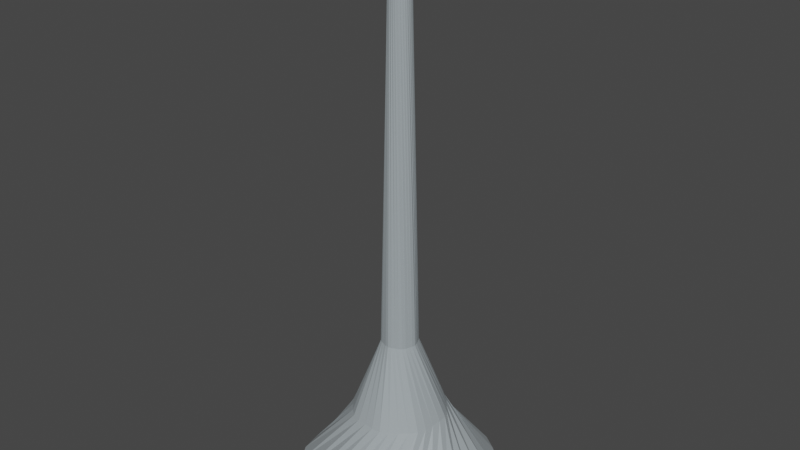 # Source: WebFuseEnd.blend  (saved by Blender 3.4.6; exported with 4.5.12 LTS)
import bpy
from mathutils import Matrix  # noqa: F401  (used for matrix-valued properties, if any)

bpy.ops.wm.read_factory_settings(use_empty=True)
scene = bpy.context.scene
scene.name = 'Scene'

# ---- collections
col_collection = bpy.data.collections.new('Collection'); scene.collection.children.link(col_collection)

# ---- materials (node trees are filled in below, after node groups)
mat_webfusereal = bpy.data.materials.new('WebFuseReal')
mat_webfusereal.use_transparent_shadow = False

# ---- material node trees
mat_webfusereal.use_nodes = True; mat_webfusereal.node_tree.nodes.clear()
_N = mat_webfusereal.node_tree.nodes; _L = mat_webfusereal.node_tree.links
n0 = _N.new('ShaderNodeBsdfPrincipled'); n0.name = 'Principled BSDF'; n0.location = (10, 300)
n0.distribution = 'GGX'
n0.subsurface_method = 'RANDOM_WALK_SKIN'
n0.inputs[0].default_value = (0.8187, 0.942, 1.0, 0.8429)
n0.inputs[2].default_value = 0.5748
n0.inputs[3].default_value = 1.45
n0.inputs[4].default_value = 0.378
n0.inputs[19].default_value = 0.01969
n0.inputs[27].default_value = (0.0, 0.0, 0.0, 1.0)
n0.inputs[28].default_value = 1.0
n1 = _N.new('ShaderNodeOutputMaterial'); n1.name = 'Material Output'; n1.location = (300, 300)
_L.new(n0.outputs[0], n1.inputs[0])
n1.is_active_output = True

# ---- world
world_world = bpy.data.worlds.new('World'); scene.world = world_world
world_world.use_nodes = True; world_world.node_tree.nodes.clear()
_N = world_world.node_tree.nodes; _L = world_world.node_tree.links
n0 = _N.new('ShaderNodeOutputWorld'); n0.name = 'World Output'; n0.location = (300, 300)
n1 = _N.new('ShaderNodeBackground'); n1.name = 'Background'; n1.location = (10, 300)
n1.inputs[0].default_value = (0.05088, 0.05088, 0.05088, 1.0)
_L.new(n1.outputs[0], n0.inputs[0])
n0.is_active_output = True
world_world.color = (0.05088, 0.05088, 0.05088)
world_world.use_sun_shadow = False
world_world.sun_shadow_jitter_overblur = 0.0

# ---- meshes
me_cylinder = bpy.data.meshes.new('Cylinder')
me_cylinder.from_pydata([(-9.391e-08, 0.7806, -2.184), (0.1595, 0.7772, -2.184), (0.3098, 0.748, -2.184), (0.4368, 0.6623, -2.184), (0.5519, 0.5519, -2.184), (0.6623, 0.4368, -2.184), (0.748, 0.3098, -2.184), (0.7772, 0.1595, -2.184), (0.7806, -1.688e-08, -2.184), (0.7772, -0.1595, -2.184), (0.748, -0.3098, -2.184), (0.6623, -0.4368, -2.184), (0.5519, -0.5519, -2.184), (0.4368, -0.6623, -2.184), (0.3098, -0.748, -2.184), (0.1595, -0.7772, -2.184), (-9.391e-08, -0.7806, -2.184), (-0.1595, -0.7772, -2.184), (-0.3098, -0.748, -2.184), (-0.4368, -0.6623, -2.184), (-0.5519, -0.5519, -2.184), (-0.6623, -0.4368, -2.184), (-0.748, -0.3098, -2.184), (-0.7772, -0.1595, -2.184), (-0.7806, -1.688e-08, -2.184), (-0.7772, 0.1595, -2.184), (-0.748, 0.3098, -2.184), (-0.6623, 0.4368, -2.184), (-0.5519, 0.5519, -2.184), (-0.4368, 0.6623, -2.184), (-0.3098, 0.748, -2.184), (-0.1595, 0.7772, -2.184), (0.01467, 0.07373, 2.145), (2.639e-09, 0.07517, 2.145), (0.02877, 0.06945, 2.145), (0.04176, 0.0625, 2.145), (0.05315, 0.05315, 2.145), (0.0625, 0.04176, 2.145), (0.06945, 0.02877, 2.145), (0.07373, 0.01467, 2.145), (0.07517, -1.181e-08, 2.145), (0.07373, -0.01467, 2.145), (0.06945, -0.02877, 2.145), (0.0625, -0.04176, 2.145), (0.05315, -0.05315, 2.145), (0.04176, -0.0625, 2.145), (0.02877, -0.06945, 2.145), (0.01467, -0.07373, 2.145), (2.639e-09, -0.07517, 2.145), (-0.01467, -0.07373, 2.145), (-0.02877, -0.06945, 2.145), (-0.04176, -0.0625, 2.145), (-0.05315, -0.05315, 2.145), (-0.0625, -0.04176, 2.145), (-0.06945, -0.02877, 2.145), (-0.07373, -0.01467, 2.145), (-0.07517, -1.181e-08, 2.145), (-0.07373, 0.01467, 2.145), (-0.06945, 0.02877, 2.145), (-0.0625, 0.04176, 2.145), (-0.05315, 0.05315, 2.145), (-0.04176, 0.0625, 2.145), (-0.02877, 0.06945, 2.145), (-0.01467, 0.07373, 2.145), (-0.1179, 0.07546, -0.9789), (-0.1036, 0.0989, -0.9789), (0.1142, 0.08088, -0.9789), (0.1255, 0.05544, -0.9789), (0.05544, -0.1255, -0.9789), (0.02998, -0.1367, -0.9789), (-0.1367, -0.02998, -0.9789), (-0.1432, -0.003342, -0.9789), (0.02357, 0.1379, -0.9789), (0.04953, 0.1279, -0.9789), (0.1279, -0.04953, -0.9789), (0.1179, -0.07546, -0.9789), (-0.07546, -0.1179, -0.9789), (-0.0989, -0.1036, -0.9789), (-0.08088, 0.1142, -0.9789), (0.1367, 0.02998, -0.9789), (0.003341, -0.1432, -0.9789), (-0.1379, 0.02357, -0.9789), (0.07546, 0.1179, -0.9789), (0.1036, -0.0989, -0.9789), (-0.1142, -0.08088, -0.9789), (-0.05544, 0.1255, -0.9789), (-0.02998, 0.1367, -0.9789), (0.1432, 0.003342, -0.9789), (-0.02357, -0.1379, -0.9789), (-0.1279, 0.04953, -0.9789), (0.0989, 0.1036, -0.9789), (0.08088, -0.1142, -0.9789), (-0.1255, -0.05544, -0.9789), (-0.003342, 0.1432, -0.9789), (0.1379, -0.02357, -0.9789), (-0.04953, -0.1279, -0.9789), (-0.3274, 0.1838, -1.581), (0.2838, 0.2233, -1.581), (0.1648, -0.3285, -1.581), (-0.3614, -0.1015, -1.581), (0.04282, 0.3586, -1.581), (0.3488, -0.1158, -1.581), (-0.1838, -0.3274, -1.581), (-0.2805, 0.2375, -1.581), (0.3285, 0.1648, -1.581), (0.1015, -0.3614, -1.581), (-0.3663, -0.03037, -1.581), (0.1158, 0.3488, -1.581), (0.3274, -0.1838, -1.581), (-0.2375, -0.2805, -1.581), (-0.1648, 0.3285, -1.581), (0.3614, 0.1015, -1.581), (0.03037, -0.3663, -1.581), (-0.3586, 0.04282, -1.581), (0.1838, 0.3274, -1.581), (0.2805, -0.2375, -1.581), (-0.2838, -0.2233, -1.581), (-0.1015, 0.3614, -1.581), (0.3663, 0.03037, -1.581), (-0.04282, -0.3586, -1.581), (-0.3488, 0.1158, -1.581), (0.2375, 0.2805, -1.581), (0.2233, -0.2838, -1.581), (-0.3285, -0.1648, -1.581), (-0.03037, 0.3663, -1.581), (0.3586, -0.04282, -1.581), (-0.1158, -0.3488, -1.581), (-0.2233, 0.2838, -1.581)], [], [(86, 32, 34, 93), (93, 34, 35, 72), (72, 35, 36, 73), (73, 36, 37, 82), (82, 37, 38, 90), (90, 38, 39, 66), (66, 39, 40, 67), (67, 40, 41, 79), (79, 41, 42, 87), (87, 42, 43, 94), (94, 43, 44, 74), (74, 44, 45, 75), (75, 45, 46, 83), (83, 46, 47, 91), (91, 47, 48, 68), (68, 48, 49, 69), (69, 49, 50, 80), (80, 50, 51, 88), (88, 51, 52, 95), (95, 52, 53, 76), (76, 53, 54, 77), (77, 54, 55, 84), (84, 55, 56, 92), (92, 56, 57, 70), (70, 57, 58, 71), (71, 58, 59, 81), (81, 59, 60, 89), (89, 60, 61, 64), (64, 61, 62, 65), (65, 62, 63, 78), (78, 63, 33, 85), (32, 33, 63, 62, 61, 60, 59, 58, 57, 56, 55, 54, 53, 52, 51, 50, 49, 48, 47, 46, 45, 44, 43, 42, 41, 40, 39, 38, 37, 36, 35, 34), (85, 33, 32, 86), (127, 85, 86, 110), (103, 78, 85, 127), (96, 65, 78, 103), (120, 64, 65, 96), (113, 89, 64, 120), (106, 81, 89, 113), (99, 71, 81, 106), (123, 70, 71, 99), (116, 92, 70, 123), (109, 84, 92, 116), (102, 77, 84, 109), (126, 76, 77, 102), (119, 95, 76, 126), (112, 88, 95, 119), (105, 80, 88, 112), (98, 69, 80, 105), (122, 68, 69, 98), (115, 91, 68, 122), (108, 83, 91, 115), (101, 75, 83, 108), (125, 74, 75, 101), (118, 94, 74, 125), (111, 87, 94, 118), (104, 79, 87, 111), (97, 67, 79, 104), (121, 66, 67, 97), (114, 90, 66, 121), (107, 82, 90, 114), (100, 73, 82, 107), (124, 72, 73, 100), (117, 93, 72, 124), (110, 86, 93, 117), (1, 110, 117, 2), (2, 117, 124, 3), (3, 124, 100, 4), (4, 100, 107, 5), (5, 107, 114, 6), (6, 114, 121, 7), (7, 121, 97, 8), (8, 97, 104, 9), (9, 104, 111, 10), (10, 111, 118, 11), (11, 118, 125, 12), (12, 125, 101, 13), (13, 101, 108, 14), (14, 108, 115, 15), (15, 115, 122, 16), (16, 122, 98, 17), (17, 98, 105, 18), (18, 105, 112, 19), (19, 112, 119, 20), (20, 119, 126, 21), (21, 126, 102, 22), (22, 102, 109, 23), (23, 109, 116, 24), (24, 116, 123, 25), (25, 123, 99, 26), (26, 99, 106, 27), (27, 106, 113, 28), (28, 113, 120, 29), (29, 120, 96, 30), (30, 96, 103, 31), (31, 103, 127, 0), (0, 127, 110, 1)])
_uv = me_cylinder.uv_layers.new(name='UVMap')
_uv.uv.foreach_set('vector', [0.9688, 0.75, 0.9688, 1.0, 0.9375, 1.0, 0.9375, 0.75, 0.9375, 0.75, 0.9375, 1.0, 0.9062, 1.0, 0.9062, 0.75, 0.9062, 0.75, 0.9062, 1.0, 0.875, 1.0, 0.875, 0.75, 0.875, 0.75, 0.875, 1.0, 0.8438, 1.0, 0.8438, 0.75, 0.8438, 0.75, 0.8438, 1.0, 0.8125, 1.0, 0.8125, 0.75, 0.8125, 0.75, 0.8125, 1.0, 0.7812, 1.0, 0.7812, 0.75, 0.7812, 0.75, 0.7812, 1.0, 0.75, 1.0, 0.75, 0.75, 0.75, 0.75, 0.75, 1.0, 0.7188, 1.0, 0.7188, 0.75, 0.7188, 0.75, 0.7188, 1.0, 0.6875, 1.0, 0.6875, 0.75, 0.6875, 0.75, 0.6875, 1.0, 0.6562, 1.0, 0.6562, 0.75, 0.6562, 0.75, 0.6562, 1.0, 0.625, 1.0, 0.625, 0.75, 0.625, 0.75, 0.625, 1.0, 0.5938, 1.0, 0.5938, 0.75, 0.5938, 0.75, 0.5938, 1.0, 0.5625, 1.0, 0.5625, 0.75, 0.5625, 0.75, 0.5625, 1.0, 0.5312, 1.0, 0.5312, 0.75, 0.5312, 0.75, 0.5312, 1.0, 0.5, 1.0, 0.5, 0.75, 0.5, 0.75, 0.5, 1.0, 0.4688, 1.0, 0.4688, 0.75, 0.4688, 0.75, 0.4688, 1.0, 0.4375, 1.0, 0.4375, 0.75, 0.4375, 0.75, 0.4375, 1.0, 0.4062, 1.0, 0.4062, 0.75, 0.4062, 0.75, 0.4062, 1.0, 0.375, 1.0, 0.375, 0.75, 0.375, 0.75, 0.375, 1.0, 0.3438, 1.0, 0.3438, 0.75, 0.3438, 0.75, 0.3438, 1.0, 0.3125, 1.0, 0.3125, 0.75, 0.3125, 0.75, 0.3125, 1.0, 0.2812, 1.0, 0.2812, 0.75, 0.2812, 0.75, 0.2812, 1.0, 0.25, 1.0, 0.25, 0.75, 0.25, 0.75, 0.25, 1.0, 0.2188, 1.0, 0.2188, 0.75, 0.2188, 0.75, 0.2188, 1.0, 0.1875, 1.0, 0.1875, 0.75, 0.1875, 0.75, 0.1875, 1.0, 0.1562, 1.0, 0.1562, 0.75, 0.1562, 0.75, 0.1562, 1.0, 0.125, 1.0, 0.125, 0.75, 0.125, 0.75, 0.125, 1.0, 0.09375, 1.0, 0.09375, 0.75, 0.09375, 0.75, 0.09375, 1.0, 0.0625, 1.0, 0.0625, 0.75, 0.0625, 0.75, 0.0625, 1.0, 0.03125, 1.0, 0.03125, 0.75, 0.03125, 0.75, 0.03125, 1.0, 0.0, 1.0, 0.0, 0.75, 0.2968, 0.4854, 0.25, 0.49, 0.2032, 0.4854, 0.1582, 0.4717, 0.1167, 0.4496, 0.08029, 0.4197, 0.05045, 0.3833, 0.02827, 0.3418, 0.01461, 0.2968, 0.01, 0.25, 0.01461, 0.2032, 0.02827, 0.1582, 0.05045, 0.1167, 0.08029, 0.08029, 0.1167, 0.05045, 0.1582, 0.02827, 0.2032, 0.01461, 0.25, 0.01, 0.2968, 0.01461, 0.3418, 0.02827, 0.3833, 0.05045, 0.4197, 0.08029, 0.4496, 0.1167, 0.4717, 0.1582, 0.4854, 0.2032, 0.49, 0.25, 0.4854, 0.2968, 0.4717, 0.3418, 0.4496, 0.3833, 0.4197, 0.4197, 0.3833, 0.4496, 0.3418, 0.4717, 1.0, 0.75, 1.0, 1.0, 0.9688, 1.0, 0.9688, 0.75, 1.0, 0.625, 1.0, 0.75, 0.9688, 0.75, 0.9688, 0.625, 0.03125, 0.625, 0.03125, 0.75, 0.0, 0.75, 0.0, 0.625, 0.0625, 0.625, 0.0625, 0.75, 0.03125, 0.75, 0.03125, 0.625, 0.09375, 0.625, 0.09375, 0.75, 0.0625, 0.75, 0.0625, 0.625, 0.125, 0.625, 0.125, 0.75, 0.09375, 0.75, 0.09375, 0.625, 0.1562, 0.625, 0.1562, 0.75, 0.125, 0.75, 0.125, 0.625, 0.1875, 0.625, 0.1875, 0.75, 0.1562, 0.75, 0.1562, 0.625, 0.2188, 0.625, 0.2188, 0.75, 0.1875, 0.75, 0.1875, 0.625, 0.25, 0.625, 0.25, 0.75, 0.2188, 0.75, 0.2188, 0.625, 0.2812, 0.625, 0.2812, 0.75, 0.25, 0.75, 0.25, 0.625, 0.3125, 0.625, 0.3125, 0.75, 0.2812, 0.75, 0.2812, 0.625, 0.3438, 0.625, 0.3438, 0.75, 0.3125, 0.75, 0.3125, 0.625, 0.375, 0.625, 0.375, 0.75, 0.3438, 0.75, 0.3438, 0.625, 0.4062, 0.625, 0.4062, 0.75, 0.375, 0.75, 0.375, 0.625, 0.4375, 0.625, 0.4375, 0.75, 0.4062, 0.75, 0.4062, 0.625, 0.4688, 0.625, 0.4688, 0.75, 0.4375, 0.75, 0.4375, 0.625, 0.5, 0.625, 0.5, 0.75, 0.4688, 0.75, 0.4688, 0.625, 0.5312, 0.625, 0.5312, 0.75, 0.5, 0.75, 0.5, 0.625, 0.5625, 0.625, 0.5625, 0.75, 0.5312, 0.75, 0.5312, 0.625, 0.5938, 0.625, 0.5938, 0.75, 0.5625, 0.75, 0.5625, 0.625, 0.625, 0.625, 0.625, 0.75, 0.5938, 0.75, 0.5938, 0.625, 0.6562, 0.625, 0.6562, 0.75, 0.625, 0.75, 0.625, 0.625, 0.6875, 0.625, 0.6875, 0.75, 0.6562, 0.75, 0.6562, 0.625, 0.7188, 0.625, 0.7188, 0.75, 0.6875, 0.75, 0.6875, 0.625, 0.75, 0.625, 0.75, 0.75, 0.7188, 0.75, 0.7188, 0.625, 0.7812, 0.625, 0.7812, 0.75, 0.75, 0.75, 0.75, 0.625, 0.8125, 0.625, 0.8125, 0.75, 0.7812, 0.75, 0.7812, 0.625, 0.8438, 0.625, 0.8438, 0.75, 0.8125, 0.75, 0.8125, 0.625, 0.875, 0.625, 0.875, 0.75, 0.8438, 0.75, 0.8438, 0.625, 0.9062, 0.625, 0.9062, 0.75, 0.875, 0.75, 0.875, 0.625, 0.9375, 0.625, 0.9375, 0.75, 0.9062, 0.75, 0.9062, 0.625, 0.9688, 0.625, 0.9688, 0.75, 0.9375, 0.75, 0.9375, 0.625, 0.9688, 0.5, 0.9688, 0.625, 0.9375, 0.625, 0.9375, 0.5, 0.9375, 0.5, 0.9375, 0.625, 0.9062, 0.625, 0.9062, 0.5, 0.9062, 0.5, 0.9062, 0.625, 0.875, 0.625, 0.875, 0.5, 0.875, 0.5, 0.875, 0.625, 0.8438, 0.625, 0.8438, 0.5, 0.8438, 0.5, 0.8438, 0.625, 0.8125, 0.625, 0.8125, 0.5, 0.8125, 0.5, 0.8125, 0.625, 0.7812, 0.625, 0.7812, 0.5, 0.7812, 0.5, 0.7812, 0.625, 0.75, 0.625, 0.75, 0.5, 0.75, 0.5, 0.75, 0.625, 0.7188, 0.625, 0.7188, 0.5, 0.7188, 0.5, 0.7188, 0.625, 0.6875, 0.625, 0.6875, 0.5, 0.6875, 0.5, 0.6875, 0.625, 0.6562, 0.625, 0.6562, 0.5, 0.6562, 0.5, 0.6562, 0.625, 0.625, 0.625, 0.625, 0.5, 0.625, 0.5, 0.625, 0.625, 0.5938, 0.625, 0.5938, 0.5, 0.5938, 0.5, 0.5938, 0.625, 0.5625, 0.625, 0.5625, 0.5, 0.5625, 0.5, 0.5625, 0.625, 0.5312, 0.625, 0.5312, 0.5, 0.5312, 0.5, 0.5312, 0.625, 0.5, 0.625, 0.5, 0.5, 0.5, 0.5, 0.5, 0.625, 0.4688, 0.625, 0.4688, 0.5, 0.4688, 0.5, 0.4688, 0.625, 0.4375, 0.625, 0.4375, 0.5, 0.4375, 0.5, 0.4375, 0.625, 0.4062, 0.625, 0.4062, 0.5, 0.4062, 0.5, 0.4062, 0.625, 0.375, 0.625, 0.375, 0.5, 0.375, 0.5, 0.375, 0.625, 0.3438, 0.625, 0.3438, 0.5, 0.3438, 0.5, 0.3438, 0.625, 0.3125, 0.625, 0.3125, 0.5, 0.3125, 0.5, 0.3125, 0.625, 0.2812, 0.625, 0.2812, 0.5, 0.2812, 0.5, 0.2812, 0.625, 0.25, 0.625, 0.25, 0.5, 0.25, 0.5, 0.25, 0.625, 0.2188, 0.625, 0.2188, 0.5, 0.2188, 0.5, 0.2188, 0.625, 0.1875, 0.625, 0.1875, 0.5, 0.1875, 0.5, 0.1875, 0.625, 0.1562, 0.625, 0.1562, 0.5, 0.1562, 0.5, 0.1562, 0.625, 0.125, 0.625, 0.125, 0.5, 0.125, 0.5, 0.125, 0.625, 0.09375, 0.625, 0.09375, 0.5, 0.09375, 0.5, 0.09375, 0.625, 0.0625, 0.625, 0.0625, 0.5, 0.0625, 0.5, 0.0625, 0.625, 0.03125, 0.625, 0.03125, 0.5, 0.03125, 0.5, 0.03125, 0.625, 0.0, 0.625, 0.0, 0.5, 1.0, 0.5, 1.0, 0.625, 0.9688, 0.625, 0.9688, 0.5])
me_cylinder.materials.append(mat_webfusereal)
me_cylinder.update()

# ---- objects
ob_web = bpy.data.objects.new('Web', me_cylinder)

# ---- transforms, parenting, visibility, modifiers, constraints
ob_web.location = (3.236e-08, 1.49e-08, 0.0)

# ---- collection membership
col_collection.objects.link(ob_web)

# ---- scene / render settings (as saved in the file)
scene.frame_start = 1; scene.frame_end = 250; scene.frame_set(0)
scene.render.engine = 'BLENDER_EEVEE_NEXT'
scene.cycles.sampling_pattern = 'TABULATED_SOBOL'
scene.cycles.use_light_tree = False
scene.view_settings.view_transform = 'Filmic'
bpy.context.view_layer.update()

# ---- added for rendering (the .blend has no active camera and no usable light): camera, sun
cam_auto = bpy.data.cameras.new('AutoCamera')
cam_auto.lens = 50.0
cam_auto.sensor_width = 36.0
cam_auto.clip_end = 1000.0
ob_auto_camera = bpy.data.objects.new('AutoCamera', cam_auto)
scene.collection.objects.link(ob_auto_camera)
ob_auto_camera.location = (4.49614, -5.39537, 3.57755)
ob_auto_camera.rotation_euler = (1.09748, -7.21219e-08, 0.694738)
scene.camera = ob_auto_camera
light_auto_sun = bpy.data.lights.new('AutoSun', 'SUN')
light_auto_sun.energy = 3.0
light_auto_sun.angle = 0.0523599
ob_auto_sun = bpy.data.objects.new('AutoSun', light_auto_sun)
scene.collection.objects.link(ob_auto_sun)
ob_auto_sun.rotation_euler = (0.872665, 0.174533, 0.523599)
bpy.context.view_layer.update()
